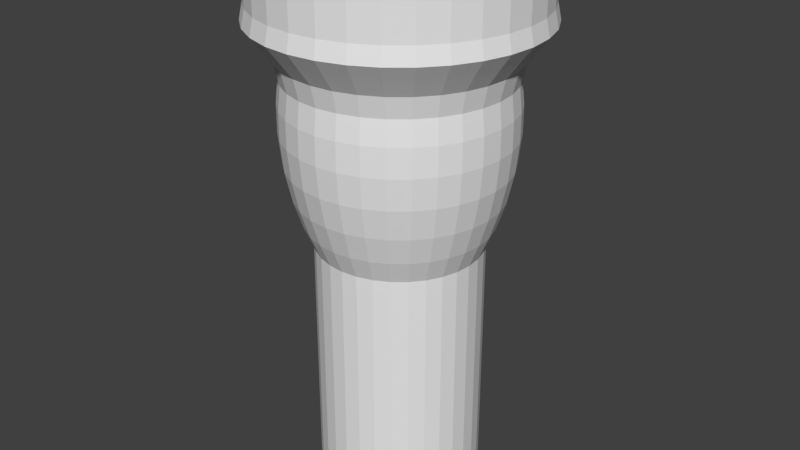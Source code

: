 # Source: Hoover.blend  (saved by Blender 2.79.0; exported with 4.5.12 LTS)
import bpy
from mathutils import Matrix  # noqa: F401  (used for matrix-valued properties, if any)

bpy.ops.wm.read_factory_settings(use_empty=True)
scene = bpy.context.scene
scene.name = 'Scene'

# ---- collections
col_collection_1 = bpy.data.collections.new('Collection 1'); scene.collection.children.link(col_collection_1)

# ---- world
world_world = bpy.data.worlds.new('World'); scene.world = world_world
world_world.color = (0.05088, 0.05088, 0.05088)
world_world.use_sun_shadow = False
world_world.sun_shadow_jitter_overblur = 0.0
world_world.cycles.sampling_method = 'MANUAL'

# ---- meshes
me_cylinder = bpy.data.meshes.new('Cylinder')
me_cylinder.from_pydata([(8.054e-09, 0.8537, 0.6286), (8.054e-09, 0.8537, 0.8729), (0.1666, 0.8373, 0.6286), (0.1666, 0.8373, 0.8729), (0.3267, 0.7887, 0.6286), (0.3267, 0.7887, 0.8729), (0.4743, 0.7098, 0.6286), (0.4743, 0.7098, 0.8729), (0.6037, 0.6037, 0.6286), (0.6037, 0.6037, 0.8729), (0.7098, 0.4743, 0.6286), (0.7098, 0.4743, 0.8729), (0.7887, 0.3267, 0.6286), (0.7887, 0.3267, 0.8729), (0.8373, 0.1666, 0.6286), (0.8373, 0.1666, 0.8729), (0.8537, 1.123e-07, 0.6286), (0.8537, 1.123e-07, 0.8729), (0.8373, -0.1666, 0.6286), (0.8373, -0.1666, 0.8729), (0.7887, -0.3267, 0.6286), (0.7887, -0.3267, 0.8729), (0.7098, -0.4743, 0.6286), (0.7098, -0.4743, 0.8729), (0.6037, -0.6037, 0.6286), (0.6037, -0.6037, 0.8729), (0.4743, -0.7098, 0.6286), (0.4743, -0.7098, 0.8729), (0.3267, -0.7887, 0.6286), (0.3267, -0.7887, 0.8729), (0.1666, -0.8373, 0.6286), (0.1666, -0.8373, 0.8729), (-2.701e-07, -0.8537, 0.6286), (-2.701e-07, -0.8537, 0.8729), (-0.1666, -0.8373, 0.6286), (-0.1666, -0.8373, 0.8729), (-0.3267, -0.7887, 0.6286), (-0.3267, -0.7887, 0.8729), (-0.4743, -0.7098, 0.6286), (-0.4743, -0.7098, 0.8729), (-0.6037, -0.6037, 0.6286), (-0.6037, -0.6037, 0.8729), (-0.7098, -0.4743, 0.6286), (-0.7098, -0.4743, 0.8729), (-0.7887, -0.3267, 0.6286), (-0.7887, -0.3267, 0.8729), (-0.8373, -0.1666, 0.6286), (-0.8373, -0.1666, 0.8729), (-0.8537, 8.722e-07, 0.6286), (-0.8537, 8.722e-07, 0.8729), (-0.8373, 0.1666, 0.6286), (-0.8373, 0.1666, 0.8729), (-0.7887, 0.3267, 0.6286), (-0.7887, 0.3267, 0.8729), (-0.7098, 0.4743, 0.6286), (-0.7098, 0.4743, 0.8729), (-0.6037, 0.6037, 0.6286), (-0.6037, 0.6037, 0.8729), (-0.4743, 0.7098, 0.6286), (-0.4743, 0.7098, 0.8729), (-0.3267, 0.7887, 0.6286), (-0.3267, 0.7887, 0.8729), (-0.1666, 0.8373, 0.6286), (-0.1666, 0.8373, 0.8729), (2.5e-08, 0.8754, 0.525), (0.1708, 0.8586, 0.525), (0.335, 0.8088, 0.525), (0.4864, 0.7279, 0.525), (0.619, 0.619, 0.525), (0.7279, 0.4864, 0.525), (0.8088, 0.335, 0.525), (0.8586, 0.1708, 0.525), (0.8754, 9.726e-08, 0.525), (0.8586, -0.1708, 0.525), (0.8088, -0.335, 0.525), (0.7279, -0.4864, 0.525), (0.619, -0.619, 0.525), (0.4864, -0.7279, 0.525), (0.335, -0.8088, 0.525), (0.1708, -0.8586, 0.525), (-2.603e-07, -0.8754, 0.525), (-0.1708, -0.8586, 0.525), (-0.335, -0.8088, 0.525), (-0.4864, -0.7279, 0.525), (-0.619, -0.619, 0.525), (-0.7279, -0.4864, 0.525), (-0.8088, -0.335, 0.525), (-0.8586, -0.1708, 0.525), (-0.8754, 8.765e-07, 0.525), (-0.8586, 0.1708, 0.525), (-0.8088, 0.335, 0.525), (-0.7279, 0.4864, 0.525), (-0.619, 0.619, 0.525), (-0.4864, 0.7279, 0.525), (-0.335, 0.8088, 0.525), (-0.1708, 0.8586, 0.525), (4.542e-08, 0.7165, 0.3167), (0.1398, 0.7028, 0.3167), (0.2742, 0.662, 0.3167), (0.3981, 0.5958, 0.3167), (0.5067, 0.5067, 0.3167), (0.5958, 0.3981, 0.3167), (0.662, 0.2742, 0.3167), (0.7028, 0.1398, 0.3167), (0.7165, 1.36e-07, 0.3167), (0.7028, -0.1398, 0.3167), (0.662, -0.2742, 0.3167), (0.5958, -0.3981, 0.3167), (0.5067, -0.5067, 0.3167), (0.3981, -0.5958, 0.3167), (0.2742, -0.662, 0.3167), (0.1398, -0.7028, 0.3167), (-1.881e-07, -0.7165, 0.3167), (-0.1398, -0.7028, 0.3167), (-0.2742, -0.662, 0.3167), (-0.3981, -0.5958, 0.3167), (-0.5067, -0.5067, 0.3167), (-0.5958, -0.3981, 0.3167), (-0.662, -0.2742, 0.3167), (-0.7028, -0.1398, 0.3167), (-0.7165, 7.738e-07, 0.3167), (-0.7028, 0.1398, 0.3167), (-0.662, 0.2742, 0.3167), (-0.5958, 0.3981, 0.3167), (-0.5067, 0.5067, 0.3167), (-0.3981, 0.5958, 0.3167), (-0.2742, 0.662, 0.3167), (-0.1398, 0.7028, 0.3167), (5.02e-08, 0.6857, 0.186), (0.1338, 0.6725, 0.186), (0.2624, 0.6335, 0.186), (0.381, 0.5701, 0.186), (0.4849, 0.4849, 0.186), (0.5701, 0.381, 0.186), (0.6335, 0.2624, 0.186), (0.6725, 0.1338, 0.186), (0.6857, 1.418e-07, 0.186), (0.6725, -0.1338, 0.186), (0.6335, -0.2624, 0.186), (0.5701, -0.381, 0.186), (0.4849, -0.4849, 0.186), (0.381, -0.5701, 0.186), (0.2624, -0.6335, 0.186), (0.1338, -0.6725, 0.186), (-1.732e-07, -0.6857, 0.186), (-0.1338, -0.6725, 0.186), (-0.2624, -0.6335, 0.186), (-0.381, -0.5701, 0.186), (-0.4849, -0.4849, 0.186), (-0.5701, -0.381, 0.186), (-0.6335, -0.2624, 0.186), (-0.6725, -0.1338, 0.186), (-0.6857, 7.522e-07, 0.186), (-0.6725, 0.1338, 0.186), (-0.6335, 0.2624, 0.186), (-0.5701, 0.381, 0.186), (-0.4849, 0.4849, 0.186), (-0.381, 0.5701, 0.186), (-0.2624, 0.6335, 0.186), (-0.1338, 0.6725, 0.186), (5.084e-08, 0.519, -0.8612), (0.1013, 0.509, -0.8612), (0.1986, 0.4795, -0.8612), (0.2883, 0.4315, -0.8612), (0.367, 0.367, -0.8612), (0.4315, 0.2883, -0.8612), (0.4795, 0.1986, -0.8612), (0.509, 0.1013, -0.8612), (0.519, 1.78e-07, -0.8612), (0.509, -0.1013, -0.8612), (0.4795, -0.1986, -0.8612), (0.4315, -0.2883, -0.8612), (0.367, -0.367, -0.8612), (0.2883, -0.4315, -0.8612), (0.1986, -0.4795, -0.8612), (0.1013, -0.509, -0.8612), (-1.183e-07, -0.519, -0.8612), (-0.1013, -0.509, -0.8612), (-0.1986, -0.4795, -0.8612), (-0.2883, -0.4315, -0.8612), (-0.367, -0.367, -0.8612), (-0.4315, -0.2883, -0.8612), (-0.4795, -0.1986, -0.8612), (-0.509, -0.1013, -0.8612), (-0.519, 6.4e-07, -0.8612), (-0.509, 0.1013, -0.8612), (-0.4795, 0.1986, -0.8612), (-0.4315, 0.2883, -0.8612), (-0.367, 0.367, -0.8612), (-0.2883, 0.4315, -0.8612), (-0.1986, 0.4795, -0.8612), (-0.1013, 0.509, -0.8612), (-0.5834, 0.3898, 0.03461), (-0.5838, 0.3901, -0.1432), (-0.5672, 0.379, -0.3376), (-0.5323, 0.3557, -0.5321), (-0.4848, 0.3239, -0.7099), (-0.5387, 0.2231, -0.7099), (-0.5915, 0.245, -0.5321), (-0.6303, 0.2611, -0.3376), (-0.6486, 0.2687, -0.1432), (-0.6482, 0.2685, 0.03461), (0.2685, -0.6482, 0.03461), (0.2687, -0.6487, -0.1432), (0.2611, -0.6303, -0.3376), (0.245, -0.5915, -0.5321), (0.2231, -0.5387, -0.7099), (0.3239, -0.4848, -0.7099), (0.3557, -0.5323, -0.5321), (0.379, -0.5672, -0.3376), (0.3901, -0.5838, -0.1432), (0.3898, -0.5834, 0.03461), (0.1369, 0.6881, 0.03461), (0.137, 0.6886, -0.1432), (0.1331, 0.6691, -0.3376), (0.1249, 0.6279, -0.5321), (0.1138, 0.5719, -0.7099), (4.786e-08, 0.5831, -0.7099), (4.566e-08, 0.6402, -0.5321), (4.475e-08, 0.6822, -0.3376), (4.543e-08, 0.7021, -0.1432), (4.74e-08, 0.7016, 0.03461), (-0.4961, 0.4961, 0.03461), (-0.4965, 0.4965, -0.1432), (-0.4824, 0.4824, -0.3376), (-0.4527, 0.4527, -0.5321), (-0.4123, 0.4123, -0.7099), (0.1369, -0.6881, 0.03461), (0.137, -0.6886, -0.1432), (0.1331, -0.6691, -0.3376), (0.1249, -0.6279, -0.5321), (0.1138, -0.5719, -0.7099), (0.2685, 0.6482, 0.03461), (0.2687, 0.6487, -0.1432), (0.2611, 0.6303, -0.3376), (0.245, 0.5915, -0.5321), (0.2231, 0.5387, -0.7099), (-0.3898, 0.5834, 0.03461), (-0.3901, 0.5838, -0.1432), (-0.379, 0.5672, -0.3376), (-0.3557, 0.5323, -0.5321), (-0.3239, 0.4848, -0.7099), (-1.812e-07, -0.7016, 0.03461), (-1.833e-07, -0.7021, -0.1432), (-1.775e-07, -0.6822, -0.3376), (-1.629e-07, -0.6402, -0.5321), (-1.421e-07, -0.5831, -0.7099), (0.3898, 0.5834, 0.03461), (0.3901, 0.5838, -0.1432), (0.379, 0.5672, -0.3376), (0.3557, 0.5323, -0.5321), (0.3239, 0.4848, -0.7099), (-0.2685, 0.6482, 0.03461), (-0.2687, 0.6487, -0.1432), (-0.2611, 0.6303, -0.3376), (-0.245, 0.5915, -0.5321), (-0.2231, 0.5387, -0.7099), (-0.1369, -0.6881, 0.03461), (-0.137, -0.6886, -0.1432), (-0.1331, -0.6691, -0.3376), (-0.1249, -0.6279, -0.5321), (-0.1138, -0.5719, -0.7099), (0.4961, 0.4961, 0.03461), (0.4965, 0.4965, -0.1432), (0.4824, 0.4824, -0.3376), (0.4527, 0.4527, -0.5321), (0.4123, 0.4123, -0.7099), (-0.1369, 0.6881, 0.03461), (-0.137, 0.6886, -0.1432), (-0.1331, 0.6691, -0.3376), (-0.1249, 0.6279, -0.5321), (-0.1138, 0.5719, -0.7099), (-0.2685, -0.6482, 0.03461), (-0.2687, -0.6487, -0.1432), (-0.2611, -0.6303, -0.3376), (-0.245, -0.5915, -0.5321), (-0.2231, -0.5387, -0.7099), (0.5834, 0.3898, 0.03461), (0.5838, 0.3901, -0.1432), (0.5672, 0.379, -0.3376), (0.5323, 0.3557, -0.5321), (0.4848, 0.3239, -0.7099), (-0.3898, -0.5834, 0.03461), (-0.3901, -0.5838, -0.1432), (-0.379, -0.5672, -0.3376), (-0.3557, -0.5323, -0.5321), (-0.3239, -0.4848, -0.7099), (0.6482, 0.2685, 0.03461), (0.6487, 0.2687, -0.1432), (0.6303, 0.2611, -0.3376), (0.5915, 0.245, -0.5321), (0.5387, 0.2231, -0.7099), (-0.4961, -0.4961, 0.03461), (-0.4965, -0.4965, -0.1432), (-0.4824, -0.4824, -0.3376), (-0.4527, -0.4527, -0.5321), (-0.4123, -0.4123, -0.7099), (0.6881, 0.1369, 0.03461), (0.6886, 0.137, -0.1432), (0.6691, 0.1331, -0.3376), (0.6279, 0.1249, -0.5321), (0.5719, 0.1138, -0.7099), (-0.5834, -0.3898, 0.03461), (-0.5838, -0.3901, -0.1432), (-0.5672, -0.379, -0.3376), (-0.5323, -0.3557, -0.5321), (-0.4848, -0.3239, -0.7099), (0.7016, 1.394e-07, 0.03461), (0.7021, 1.401e-07, -0.1432), (0.6822, 1.447e-07, -0.3376), (0.6402, 1.535e-07, -0.5321), (0.5831, 1.651e-07, -0.7099), (-0.6482, -0.2685, 0.03461), (-0.6487, -0.2687, -0.1432), (-0.6303, -0.2611, -0.3376), (-0.5915, -0.245, -0.5321), (-0.5387, -0.2231, -0.7099), (0.6881, -0.1369, 0.03461), (0.6886, -0.137, -0.1432), (0.6691, -0.1331, -0.3376), (0.6279, -0.1249, -0.5321), (0.5719, -0.1138, -0.7099), (-0.6881, -0.1369, 0.03461), (-0.6886, -0.137, -0.1432), (-0.6691, -0.1331, -0.3376), (-0.6279, -0.1249, -0.5321), (-0.5719, -0.1138, -0.7099), (0.6482, -0.2685, 0.03461), (0.6487, -0.2687, -0.1432), (0.6303, -0.2611, -0.3376), (0.5915, -0.245, -0.5321), (0.5387, -0.2231, -0.7099), (-0.7016, 7.639e-07, 0.03461), (-0.7021, 7.65e-07, -0.1432), (-0.6822, 7.519e-07, -0.3376), (-0.6402, 7.233e-07, -0.5321), (-0.5831, 6.842e-07, -0.7099), (0.5834, -0.3898, 0.03461), (0.5838, -0.3901, -0.1432), (0.5672, -0.379, -0.3376), (0.5323, -0.3557, -0.5321), (0.4848, -0.3239, -0.7099), (-0.6881, 0.1369, 0.03461), (-0.6886, 0.137, -0.1432), (-0.6691, 0.1331, -0.3376), (-0.6279, 0.1249, -0.5321), (-0.5719, 0.1138, -0.7099), (0.4961, -0.4961, 0.03461), (0.4965, -0.4965, -0.1432), (0.4824, -0.4824, -0.3376), (0.4527, -0.4527, -0.5321), (0.4123, -0.4123, -0.7099), (-0.6607, -0.4415, 0.4199), (-0.5619, -0.5619, 0.4199), (0.7947, 1.16e-07, 0.4199), (0.7794, 0.155, 0.4199), (-0.7342, -0.3041, 0.4199), (0.7794, -0.155, 0.4199), (-0.7794, -0.155, 0.4199), (0.7342, -0.3041, 0.4199), (-0.7947, 8.233e-07, 0.4199), (0.6607, -0.4415, 0.4199), (-0.7794, 0.155, 0.4199), (0.5619, -0.5619, 0.4199), (-0.7342, 0.3041, 0.4199), (0.4415, -0.6607, 0.4199), (-0.6607, 0.4415, 0.4199), (0.3041, -0.7342, 0.4199), (0.155, 0.7794, 0.4199), (3.491e-08, 0.7947, 0.4199), (-0.5619, 0.5619, 0.4199), (0.155, -0.7794, 0.4199), (0.3041, 0.7342, 0.4199), (-0.4415, 0.6607, 0.4199), (-2.24e-07, -0.7947, 0.4199), (0.4415, 0.6607, 0.4199), (-0.3041, 0.7342, 0.4199), (-0.155, -0.7794, 0.4199), (0.5619, 0.5619, 0.4199), (-0.155, 0.7794, 0.4199), (-0.3041, -0.7342, 0.4199), (0.6607, 0.4415, 0.4199), (-0.4415, -0.6607, 0.4199), (0.7342, 0.3041, 0.4199), (-8.766e-09, 0.519, -2.402), (0.1013, 0.509, -2.402), (0.1986, 0.4795, -2.402), (0.2883, 0.4315, -2.402), (0.367, 0.367, -2.402), (0.4315, 0.2883, -2.402), (0.4795, 0.1986, -2.402), (0.509, 0.1013, -2.402), (0.519, 1.78e-07, -2.402), (0.509, -0.1013, -2.402), (0.4795, -0.1986, -2.402), (0.4315, -0.2883, -2.402), (0.367, -0.367, -2.402), (0.2883, -0.4315, -2.402), (0.1986, -0.4795, -2.402), (0.1013, -0.509, -2.402), (-1.779e-07, -0.519, -2.402), (-0.1013, -0.509, -2.402), (-0.1986, -0.4795, -2.402), (-0.2883, -0.4315, -2.402), (-0.367, -0.367, -2.402), (-0.4315, -0.2883, -2.402), (-0.4795, -0.1986, -2.402), (-0.509, -0.1013, -2.402), (-0.519, 6.4e-07, -2.402), (-0.509, 0.1013, -2.402), (-0.4795, 0.1986, -2.402), (-0.4315, 0.2883, -2.402), (-0.367, 0.367, -2.402), (-0.2883, 0.4315, -2.402), (-0.1986, 0.4795, -2.402), (-0.1013, 0.509, -2.402)], [], [(0, 1, 3, 2), (2, 3, 5, 4), (4, 5, 7, 6), (6, 7, 9, 8), (8, 9, 11, 10), (10, 11, 13, 12), (12, 13, 15, 14), (14, 15, 17, 16), (16, 17, 19, 18), (18, 19, 21, 20), (20, 21, 23, 22), (22, 23, 25, 24), (24, 25, 27, 26), (26, 27, 29, 28), (28, 29, 31, 30), (30, 31, 33, 32), (32, 33, 35, 34), (34, 35, 37, 36), (36, 37, 39, 38), (38, 39, 41, 40), (40, 41, 43, 42), (42, 43, 45, 44), (44, 45, 47, 46), (46, 47, 49, 48), (48, 49, 51, 50), (50, 51, 53, 52), (52, 53, 55, 54), (54, 55, 57, 56), (56, 57, 59, 58), (58, 59, 61, 60), (3, 1, 63, 61, 59, 57, 55, 53, 51, 49, 47, 45, 43, 41, 39, 37, 35, 33, 31, 29, 27, 25, 23, 21, 19, 17, 15, 13, 11, 9, 7, 5), (60, 61, 63, 62), (62, 63, 1, 0), (32, 34, 81, 80), (353, 352, 117, 116), (50, 52, 90, 89), (6, 8, 68, 67), (24, 26, 77, 76), (42, 44, 86, 85), (60, 62, 95, 94), (16, 18, 73, 72), (34, 36, 82, 81), (52, 54, 91, 90), (8, 10, 69, 68), (26, 28, 78, 77), (0, 2, 65, 64), (44, 46, 87, 86), (62, 0, 64, 95), (18, 20, 74, 73), (36, 38, 83, 82), (54, 56, 92, 91), (10, 12, 70, 69), (28, 30, 79, 78), (46, 48, 88, 87), (2, 4, 66, 65), (20, 22, 75, 74), (38, 40, 84, 83), (56, 58, 93, 92), (12, 14, 71, 70), (30, 32, 80, 79), (48, 50, 89, 88), (4, 6, 67, 66), (22, 24, 76, 75), (40, 42, 85, 84), (58, 60, 94, 93), (14, 16, 72, 71), (119, 120, 152, 151), (355, 354, 104, 103), (352, 356, 118, 117), (354, 357, 105, 104), (356, 358, 119, 118), (357, 359, 106, 105), (358, 360, 120, 119), (359, 361, 107, 106), (360, 362, 121, 120), (361, 363, 108, 107), (362, 364, 122, 121), (363, 365, 109, 108), (364, 366, 123, 122), (365, 367, 110, 109), (369, 368, 97, 96), (366, 370, 124, 123), (367, 371, 111, 110), (368, 372, 98, 97), (370, 373, 125, 124), (371, 374, 112, 111), (372, 375, 99, 98), (373, 376, 126, 125), (374, 377, 113, 112), (375, 378, 100, 99), (376, 379, 127, 126), (377, 380, 114, 113), (378, 381, 101, 100), (379, 369, 96, 127), (380, 382, 115, 114), (381, 383, 102, 101), (382, 353, 116, 115), (383, 355, 103, 102), (197, 196, 187, 186), (106, 107, 139, 138), (120, 121, 153, 152), (107, 108, 140, 139), (121, 122, 154, 153), (108, 109, 141, 140), (122, 123, 155, 154), (109, 110, 142, 141), (96, 97, 129, 128), (123, 124, 156, 155), (110, 111, 143, 142), (97, 98, 130, 129), (124, 125, 157, 156), (111, 112, 144, 143), (98, 99, 131, 130), (125, 126, 158, 157), (112, 113, 145, 144), (99, 100, 132, 131), (126, 127, 159, 158), (113, 114, 146, 145), (100, 101, 133, 132), (127, 96, 128, 159), (114, 115, 147, 146), (101, 102, 134, 133), (115, 116, 148, 147), (102, 103, 135, 134), (116, 117, 149, 148), (103, 104, 136, 135), (117, 118, 150, 149), (104, 105, 137, 136), (118, 119, 151, 150), (105, 106, 138, 137), (189, 190, 414, 413), (207, 206, 174, 173), (217, 216, 161, 160), (196, 226, 188, 187), (206, 231, 175, 174), (216, 236, 162, 161), (226, 241, 189, 188), (231, 246, 176, 175), (236, 251, 163, 162), (241, 256, 190, 189), (246, 261, 177, 176), (251, 266, 164, 163), (256, 271, 191, 190), (261, 276, 178, 177), (266, 281, 165, 164), (271, 217, 160, 191), (276, 286, 179, 178), (281, 291, 166, 165), (286, 296, 180, 179), (291, 301, 167, 166), (296, 306, 181, 180), (301, 311, 168, 167), (306, 316, 182, 181), (311, 321, 169, 168), (316, 326, 183, 182), (321, 331, 170, 169), (326, 336, 184, 183), (331, 341, 171, 170), (336, 346, 185, 184), (341, 351, 172, 171), (346, 197, 186, 185), (351, 207, 173, 172), (140, 141, 211, 347), (347, 211, 210, 348), (348, 210, 209, 349), (349, 209, 208, 350), (350, 208, 207, 351), (153, 154, 201, 342), (342, 201, 200, 343), (343, 200, 199, 344), (344, 199, 198, 345), (345, 198, 197, 346), (139, 140, 347, 337), (337, 347, 348, 338), (338, 348, 349, 339), (339, 349, 350, 340), (340, 350, 351, 341), (152, 153, 342, 332), (332, 342, 343, 333), (333, 343, 344, 334), (334, 344, 345, 335), (335, 345, 346, 336), (138, 139, 337, 327), (327, 337, 338, 328), (328, 338, 339, 329), (329, 339, 340, 330), (330, 340, 341, 331), (151, 152, 332, 322), (322, 332, 333, 323), (323, 333, 334, 324), (324, 334, 335, 325), (325, 335, 336, 326), (137, 138, 327, 317), (317, 327, 328, 318), (318, 328, 329, 319), (319, 329, 330, 320), (320, 330, 331, 321), (150, 151, 322, 312), (312, 322, 323, 313), (313, 323, 324, 314), (314, 324, 325, 315), (315, 325, 326, 316), (136, 137, 317, 307), (307, 317, 318, 308), (308, 318, 319, 309), (309, 319, 320, 310), (310, 320, 321, 311), (149, 150, 312, 302), (302, 312, 313, 303), (303, 313, 314, 304), (304, 314, 315, 305), (305, 315, 316, 306), (135, 136, 307, 297), (297, 307, 308, 298), (298, 308, 309, 299), (299, 309, 310, 300), (300, 310, 311, 301), (148, 149, 302, 292), (292, 302, 303, 293), (293, 303, 304, 294), (294, 304, 305, 295), (295, 305, 306, 296), (134, 135, 297, 287), (287, 297, 298, 288), (288, 298, 299, 289), (289, 299, 300, 290), (290, 300, 301, 291), (147, 148, 292, 282), (282, 292, 293, 283), (283, 293, 294, 284), (284, 294, 295, 285), (285, 295, 296, 286), (133, 134, 287, 277), (277, 287, 288, 278), (278, 288, 289, 279), (279, 289, 290, 280), (280, 290, 291, 281), (146, 147, 282, 272), (272, 282, 283, 273), (273, 283, 284, 274), (274, 284, 285, 275), (275, 285, 286, 276), (159, 128, 221, 267), (267, 221, 220, 268), (268, 220, 219, 269), (269, 219, 218, 270), (270, 218, 217, 271), (132, 133, 277, 262), (262, 277, 278, 263), (263, 278, 279, 264), (264, 279, 280, 265), (265, 280, 281, 266), (145, 146, 272, 257), (257, 272, 273, 258), (258, 273, 274, 259), (259, 274, 275, 260), (260, 275, 276, 261), (158, 159, 267, 252), (252, 267, 268, 253), (253, 268, 269, 254), (254, 269, 270, 255), (255, 270, 271, 256), (131, 132, 262, 247), (247, 262, 263, 248), (248, 263, 264, 249), (249, 264, 265, 250), (250, 265, 266, 251), (144, 145, 257, 242), (242, 257, 258, 243), (243, 258, 259, 244), (244, 259, 260, 245), (245, 260, 261, 246), (157, 158, 252, 237), (237, 252, 253, 238), (238, 253, 254, 239), (239, 254, 255, 240), (240, 255, 256, 241), (130, 131, 247, 232), (232, 247, 248, 233), (233, 248, 249, 234), (234, 249, 250, 235), (235, 250, 251, 236), (143, 144, 242, 227), (227, 242, 243, 228), (228, 243, 244, 229), (229, 244, 245, 230), (230, 245, 246, 231), (156, 157, 237, 222), (222, 237, 238, 223), (223, 238, 239, 224), (224, 239, 240, 225), (225, 240, 241, 226), (129, 130, 232, 212), (212, 232, 233, 213), (213, 233, 234, 214), (214, 234, 235, 215), (215, 235, 236, 216), (142, 143, 227, 202), (202, 227, 228, 203), (203, 228, 229, 204), (204, 229, 230, 205), (205, 230, 231, 206), (155, 156, 222, 192), (192, 222, 223, 193), (193, 223, 224, 194), (194, 224, 225, 195), (195, 225, 226, 196), (128, 129, 212, 221), (221, 212, 213, 220), (220, 213, 214, 219), (219, 214, 215, 218), (218, 215, 216, 217), (141, 142, 202, 211), (211, 202, 203, 210), (210, 203, 204, 209), (209, 204, 205, 208), (208, 205, 206, 207), (154, 155, 192, 201), (201, 192, 193, 200), (200, 193, 194, 199), (199, 194, 195, 198), (198, 195, 196, 197), (70, 71, 355, 383), (83, 84, 353, 382), (69, 70, 383, 381), (82, 83, 382, 380), (95, 64, 369, 379), (68, 69, 381, 378), (81, 82, 380, 377), (94, 95, 379, 376), (67, 68, 378, 375), (80, 81, 377, 374), (93, 94, 376, 373), (66, 67, 375, 372), (79, 80, 374, 371), (92, 93, 373, 370), (65, 66, 372, 368), (78, 79, 371, 367), (91, 92, 370, 366), (64, 65, 368, 369), (77, 78, 367, 365), (90, 91, 366, 364), (76, 77, 365, 363), (89, 90, 364, 362), (75, 76, 363, 361), (88, 89, 362, 360), (74, 75, 361, 359), (87, 88, 360, 358), (73, 74, 359, 357), (86, 87, 358, 356), (72, 73, 357, 354), (85, 86, 356, 352), (71, 72, 354, 355), (84, 85, 352, 353), (384, 385, 386, 387, 388, 389, 390, 391, 392, 393, 394, 395, 396, 397, 398, 399, 400, 401, 402, 403, 404, 405, 406, 407, 408, 409, 410, 411, 412, 413, 414, 415), (176, 177, 401, 400), (163, 164, 388, 387), (190, 191, 415, 414), (177, 178, 402, 401), (164, 165, 389, 388), (191, 160, 384, 415), (178, 179, 403, 402), (165, 166, 390, 389), (179, 180, 404, 403), (166, 167, 391, 390), (180, 181, 405, 404), (167, 168, 392, 391), (181, 182, 406, 405), (168, 169, 393, 392), (182, 183, 407, 406), (169, 170, 394, 393), (183, 184, 408, 407), (170, 171, 395, 394), (184, 185, 409, 408), (171, 172, 396, 395), (185, 186, 410, 409), (172, 173, 397, 396), (186, 187, 411, 410), (173, 174, 398, 397), (160, 161, 385, 384), (187, 188, 412, 411), (174, 175, 399, 398), (161, 162, 386, 385), (188, 189, 413, 412), (175, 176, 400, 399), (162, 163, 387, 386)])
me_cylinder.use_remesh_preserve_volume = False
me_cylinder.use_remesh_preserve_attributes = False
me_cylinder.use_mirror_vertex_groups = False
me_cylinder.update()

# ---- objects
ob_cylinder = bpy.data.objects.new('Cylinder', me_cylinder)

# ---- transforms, parenting, visibility, modifiers, constraints
ob_cylinder.location = (0.0, 0.0, 0.0)
ob_cylinder.lineart.crease_threshold = 0.0

# ---- collection membership
col_collection_1.objects.link(ob_cylinder)

# ---- scene / render settings (as saved in the file)
scene.frame_start = 1; scene.frame_end = 250; scene.frame_set(1)
scene.render.engine = 'BLENDER_EEVEE_NEXT'
scene.render.resolution_percentage = 50
scene.render.dither_intensity = 0.0
scene.cycles.use_denoising = False
scene.cycles.samples = 128
scene.cycles.sampling_pattern = 'TABULATED_SOBOL'
scene.cycles.use_adaptive_sampling = False
scene.cycles.use_light_tree = False
scene.cycles.blur_glossy = 0.0
scene.cycles.sample_clamp_indirect = 0.0
scene.view_settings.view_transform = 'Standard'
bpy.context.view_layer.update()

# ---- added for rendering (the .blend has no active camera and no usable light): camera, sun
cam_auto = bpy.data.cameras.new('AutoCamera')
cam_auto.lens = 50.0
cam_auto.sensor_width = 36.0
cam_auto.clip_end = 1000.0
ob_auto_camera = bpy.data.objects.new('AutoCamera', cam_auto)
scene.collection.objects.link(ob_auto_camera)
ob_auto_camera.location = (3.79867, -4.5584, 2.27439)
ob_auto_camera.rotation_euler = (1.09748, -7.21219e-08, 0.694738)
scene.camera = ob_auto_camera
light_auto_sun = bpy.data.lights.new('AutoSun', 'SUN')
light_auto_sun.energy = 3.0
light_auto_sun.angle = 0.0523599
ob_auto_sun = bpy.data.objects.new('AutoSun', light_auto_sun)
scene.collection.objects.link(ob_auto_sun)
ob_auto_sun.rotation_euler = (0.872665, 0.174533, 0.523599)
bpy.context.view_layer.update()
